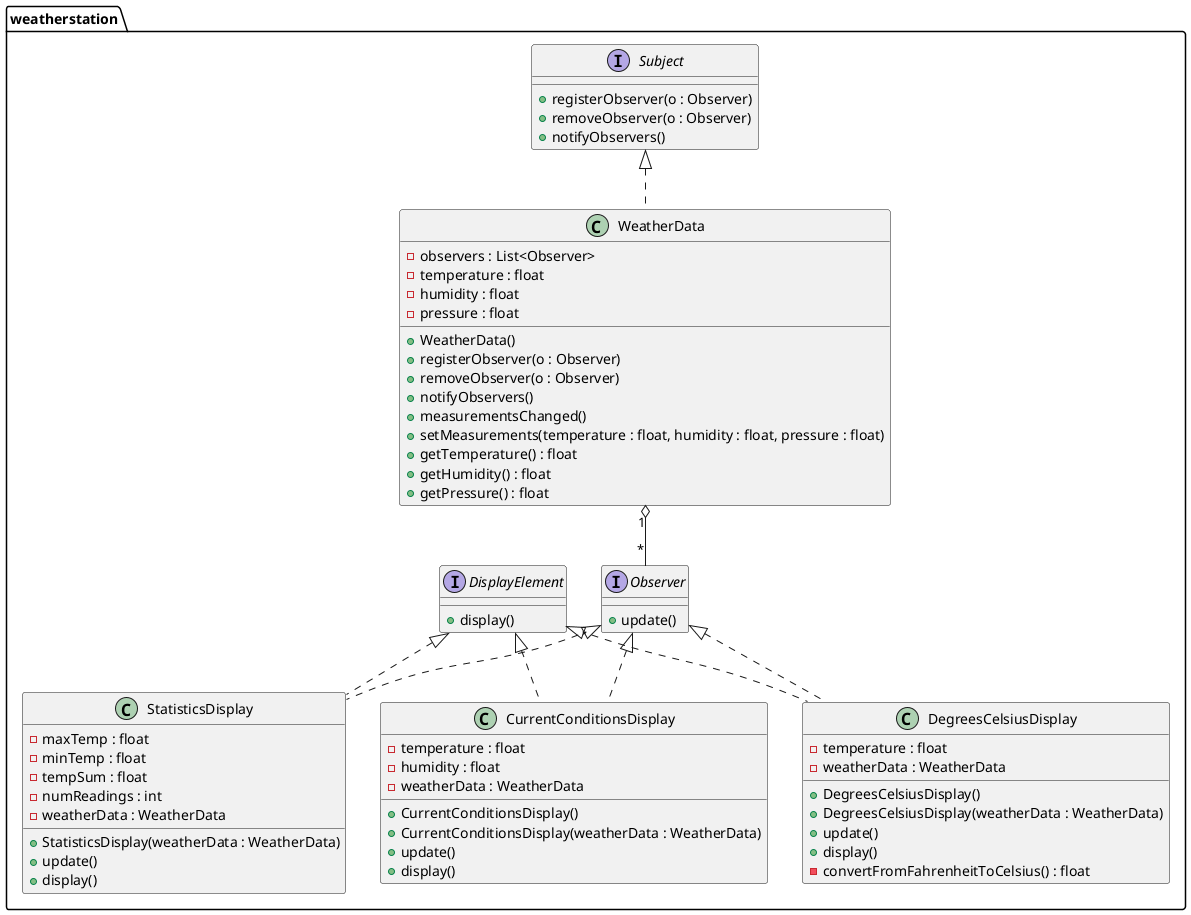

The diagram above was rendered by PlantUML. Its source (embedded in the PNG):
@startuml
package weatherstation {

    interface Observer {
        +update()
    }

    interface DisplayElement {
        +display()
    }

    interface Subject {
        +registerObserver(o : Observer)
        +removeObserver(o : Observer)
        +notifyObservers()
    }

    class WeatherData {
        -observers : List<Observer>
        -temperature : float
        -humidity : float
        -pressure : float

        +WeatherData()
        +registerObserver(o : Observer)
        +removeObserver(o : Observer)
        +notifyObservers()
        +measurementsChanged()
        +setMeasurements(temperature : float, humidity : float, pressure : float)
        +getTemperature() : float
        +getHumidity() : float
        +getPressure() : float
    }

    class CurrentConditionsDisplay {
        -temperature : float
        -humidity : float
        -weatherData : WeatherData

        +CurrentConditionsDisplay()
        +CurrentConditionsDisplay(weatherData : WeatherData)
        +update()
        +display()
    }

    class DegreesCelsiusDisplay {
        -temperature : float
        -weatherData : WeatherData

        +DegreesCelsiusDisplay()
        +DegreesCelsiusDisplay(weatherData : WeatherData)
        +update()
        +display()
        -convertFromFahrenheitToCelsius() : float
    }

    class StatisticsDisplay {
        -maxTemp : float
        -minTemp : float
        -tempSum : float
        -numReadings : int
        -weatherData : WeatherData

        +StatisticsDisplay(weatherData : WeatherData)
        +update()
        +display()
    }

    Subject <|.. WeatherData

    Observer <|.. CurrentConditionsDisplay
    Observer <|.. DegreesCelsiusDisplay
    Observer <|.. StatisticsDisplay

    DisplayElement <|.. CurrentConditionsDisplay
    DisplayElement <|.. DegreesCelsiusDisplay
    DisplayElement <|.. StatisticsDisplay

    WeatherData "1" o-- "*" Observer
}

@enduml